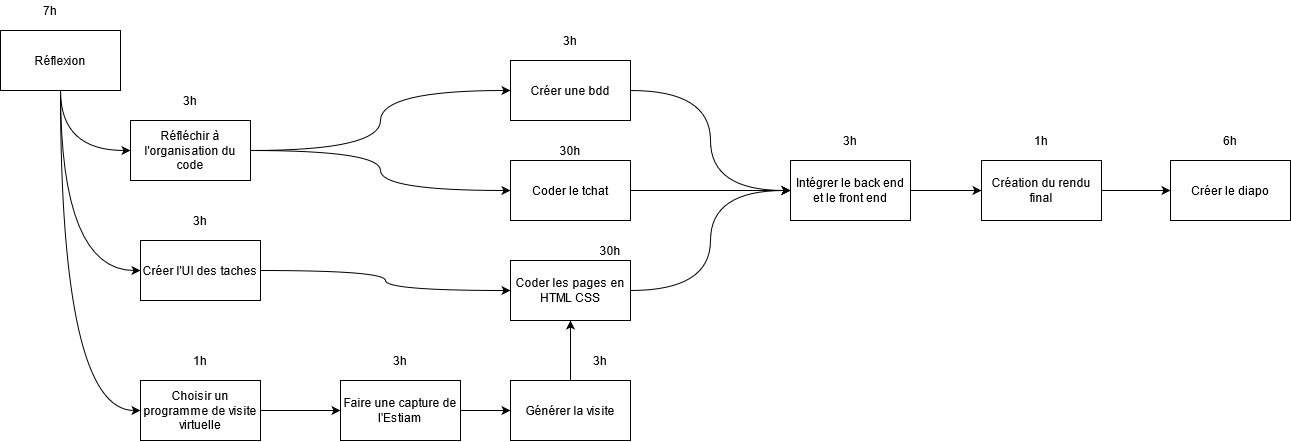

The diagram above was exported from draw.io. Its source (the exported page's mxGraphModel, read from the mxfile embedded in the PNG):
<mxGraphModel dx="1730" dy="865" grid="1" gridSize="10" guides="1" tooltips="1" connect="1" arrows="1" fold="1" page="1" pageScale="1" pageWidth="827" pageHeight="1169" math="0" shadow="0">
  <root>
    <mxCell id="0" />
    <mxCell id="1" parent="0" />
    <mxCell id="9TfV-d2i8tOxX396JeG6-11" style="edgeStyle=orthogonalEdgeStyle;orthogonalLoop=1;jettySize=auto;html=1;exitX=0.5;exitY=1;exitDx=0;exitDy=0;entryX=0;entryY=0.5;entryDx=0;entryDy=0;curved=1;" edge="1" parent="1" source="9TfV-d2i8tOxX396JeG6-1" target="9TfV-d2i8tOxX396JeG6-7">
      <mxGeometry relative="1" as="geometry" />
    </mxCell>
    <mxCell id="9TfV-d2i8tOxX396JeG6-12" style="edgeStyle=orthogonalEdgeStyle;curved=1;orthogonalLoop=1;jettySize=auto;html=1;exitX=0.5;exitY=1;exitDx=0;exitDy=0;entryX=0;entryY=0.5;entryDx=0;entryDy=0;" edge="1" parent="1" source="9TfV-d2i8tOxX396JeG6-1" target="9TfV-d2i8tOxX396JeG6-2">
      <mxGeometry relative="1" as="geometry" />
    </mxCell>
    <mxCell id="9TfV-d2i8tOxX396JeG6-13" style="edgeStyle=orthogonalEdgeStyle;curved=1;orthogonalLoop=1;jettySize=auto;html=1;exitX=0.5;exitY=1;exitDx=0;exitDy=0;entryX=0;entryY=0.5;entryDx=0;entryDy=0;" edge="1" parent="1" source="9TfV-d2i8tOxX396JeG6-1" target="9TfV-d2i8tOxX396JeG6-4">
      <mxGeometry relative="1" as="geometry" />
    </mxCell>
    <mxCell id="9TfV-d2i8tOxX396JeG6-1" value="Réflexion" style="rounded=0;whiteSpace=wrap;html=1;" vertex="1" parent="1">
      <mxGeometry x="10" y="150" width="120" height="60" as="geometry" />
    </mxCell>
    <mxCell id="9TfV-d2i8tOxX396JeG6-16" style="edgeStyle=orthogonalEdgeStyle;curved=1;orthogonalLoop=1;jettySize=auto;html=1;exitX=1;exitY=0.5;exitDx=0;exitDy=0;entryX=0;entryY=0.5;entryDx=0;entryDy=0;" edge="1" parent="1" source="9TfV-d2i8tOxX396JeG6-2" target="9TfV-d2i8tOxX396JeG6-3">
      <mxGeometry relative="1" as="geometry" />
    </mxCell>
    <mxCell id="9TfV-d2i8tOxX396JeG6-2" value="Créer l'UI des taches" style="rounded=0;whiteSpace=wrap;html=1;" vertex="1" parent="1">
      <mxGeometry x="150" y="360" width="120" height="60" as="geometry" />
    </mxCell>
    <mxCell id="9TfV-d2i8tOxX396JeG6-21" style="edgeStyle=orthogonalEdgeStyle;curved=1;orthogonalLoop=1;jettySize=auto;html=1;exitX=1;exitY=0.5;exitDx=0;exitDy=0;entryX=0;entryY=0.5;entryDx=0;entryDy=0;" edge="1" parent="1" source="9TfV-d2i8tOxX396JeG6-3" target="9TfV-d2i8tOxX396JeG6-10">
      <mxGeometry relative="1" as="geometry" />
    </mxCell>
    <mxCell id="9TfV-d2i8tOxX396JeG6-3" value="Coder les pages en HTML CSS" style="rounded=0;whiteSpace=wrap;html=1;" vertex="1" parent="1">
      <mxGeometry x="520" y="380" width="120" height="60" as="geometry" />
    </mxCell>
    <mxCell id="9TfV-d2i8tOxX396JeG6-14" style="edgeStyle=orthogonalEdgeStyle;curved=1;orthogonalLoop=1;jettySize=auto;html=1;exitX=1;exitY=0.5;exitDx=0;exitDy=0;" edge="1" parent="1" source="9TfV-d2i8tOxX396JeG6-4" target="9TfV-d2i8tOxX396JeG6-5">
      <mxGeometry relative="1" as="geometry">
        <mxPoint x="340" y="550" as="targetPoint" />
      </mxGeometry>
    </mxCell>
    <mxCell id="9TfV-d2i8tOxX396JeG6-4" value="Choisir un programme de visite virtuelle" style="rounded=0;whiteSpace=wrap;html=1;" vertex="1" parent="1">
      <mxGeometry x="150" y="500" width="120" height="60" as="geometry" />
    </mxCell>
    <mxCell id="9TfV-d2i8tOxX396JeG6-15" style="edgeStyle=orthogonalEdgeStyle;curved=1;orthogonalLoop=1;jettySize=auto;html=1;exitX=1;exitY=0.5;exitDx=0;exitDy=0;entryX=0;entryY=0.5;entryDx=0;entryDy=0;" edge="1" parent="1" source="9TfV-d2i8tOxX396JeG6-5" target="9TfV-d2i8tOxX396JeG6-6">
      <mxGeometry relative="1" as="geometry" />
    </mxCell>
    <mxCell id="9TfV-d2i8tOxX396JeG6-5" value="Faire une capture de l'Estiam" style="rounded=0;whiteSpace=wrap;html=1;" vertex="1" parent="1">
      <mxGeometry x="350" y="500" width="120" height="60" as="geometry" />
    </mxCell>
    <mxCell id="9TfV-d2i8tOxX396JeG6-25" style="edgeStyle=orthogonalEdgeStyle;curved=1;orthogonalLoop=1;jettySize=auto;html=1;exitX=0.5;exitY=0;exitDx=0;exitDy=0;entryX=0.5;entryY=1;entryDx=0;entryDy=0;" edge="1" parent="1" source="9TfV-d2i8tOxX396JeG6-6" target="9TfV-d2i8tOxX396JeG6-3">
      <mxGeometry relative="1" as="geometry" />
    </mxCell>
    <mxCell id="9TfV-d2i8tOxX396JeG6-6" value="Générer la visite" style="rounded=0;whiteSpace=wrap;html=1;" vertex="1" parent="1">
      <mxGeometry x="520" y="500" width="120" height="60" as="geometry" />
    </mxCell>
    <mxCell id="9TfV-d2i8tOxX396JeG6-17" style="edgeStyle=orthogonalEdgeStyle;curved=1;orthogonalLoop=1;jettySize=auto;html=1;exitX=1;exitY=0.5;exitDx=0;exitDy=0;" edge="1" parent="1" source="9TfV-d2i8tOxX396JeG6-7" target="9TfV-d2i8tOxX396JeG6-9">
      <mxGeometry relative="1" as="geometry" />
    </mxCell>
    <mxCell id="9TfV-d2i8tOxX396JeG6-18" style="edgeStyle=orthogonalEdgeStyle;curved=1;orthogonalLoop=1;jettySize=auto;html=1;exitX=1;exitY=0.5;exitDx=0;exitDy=0;entryX=0;entryY=0.5;entryDx=0;entryDy=0;" edge="1" parent="1" source="9TfV-d2i8tOxX396JeG6-7" target="9TfV-d2i8tOxX396JeG6-8">
      <mxGeometry relative="1" as="geometry" />
    </mxCell>
    <mxCell id="9TfV-d2i8tOxX396JeG6-7" value="Réfléchir à l'organisation du code" style="rounded=0;whiteSpace=wrap;html=1;" vertex="1" parent="1">
      <mxGeometry x="140" y="240" width="120" height="60" as="geometry" />
    </mxCell>
    <mxCell id="9TfV-d2i8tOxX396JeG6-19" style="edgeStyle=orthogonalEdgeStyle;curved=1;orthogonalLoop=1;jettySize=auto;html=1;exitX=1;exitY=0.5;exitDx=0;exitDy=0;entryX=0;entryY=0.5;entryDx=0;entryDy=0;" edge="1" parent="1" source="9TfV-d2i8tOxX396JeG6-8" target="9TfV-d2i8tOxX396JeG6-10">
      <mxGeometry relative="1" as="geometry" />
    </mxCell>
    <mxCell id="9TfV-d2i8tOxX396JeG6-8" value="Créer une bdd" style="rounded=0;whiteSpace=wrap;html=1;" vertex="1" parent="1">
      <mxGeometry x="520" y="180" width="120" height="60" as="geometry" />
    </mxCell>
    <mxCell id="9TfV-d2i8tOxX396JeG6-20" style="edgeStyle=orthogonalEdgeStyle;curved=1;orthogonalLoop=1;jettySize=auto;html=1;exitX=1;exitY=0.5;exitDx=0;exitDy=0;entryX=0;entryY=0.5;entryDx=0;entryDy=0;" edge="1" parent="1" source="9TfV-d2i8tOxX396JeG6-9" target="9TfV-d2i8tOxX396JeG6-10">
      <mxGeometry relative="1" as="geometry" />
    </mxCell>
    <mxCell id="9TfV-d2i8tOxX396JeG6-9" value="Coder le tchat" style="rounded=0;whiteSpace=wrap;html=1;" vertex="1" parent="1">
      <mxGeometry x="520" y="280" width="120" height="60" as="geometry" />
    </mxCell>
    <mxCell id="9TfV-d2i8tOxX396JeG6-23" style="edgeStyle=orthogonalEdgeStyle;curved=1;orthogonalLoop=1;jettySize=auto;html=1;exitX=1;exitY=0.5;exitDx=0;exitDy=0;entryX=0;entryY=0.5;entryDx=0;entryDy=0;" edge="1" parent="1" source="9TfV-d2i8tOxX396JeG6-10" target="9TfV-d2i8tOxX396JeG6-22">
      <mxGeometry relative="1" as="geometry" />
    </mxCell>
    <mxCell id="9TfV-d2i8tOxX396JeG6-10" value="Intégrer le back end et le front end" style="rounded=0;whiteSpace=wrap;html=1;" vertex="1" parent="1">
      <mxGeometry x="800" y="280" width="120" height="60" as="geometry" />
    </mxCell>
    <mxCell id="9TfV-d2i8tOxX396JeG6-38" style="edgeStyle=orthogonalEdgeStyle;curved=1;orthogonalLoop=1;jettySize=auto;html=1;exitX=1;exitY=0.5;exitDx=0;exitDy=0;entryX=0;entryY=0.5;entryDx=0;entryDy=0;" edge="1" parent="1" source="9TfV-d2i8tOxX396JeG6-22" target="9TfV-d2i8tOxX396JeG6-36">
      <mxGeometry relative="1" as="geometry" />
    </mxCell>
    <mxCell id="9TfV-d2i8tOxX396JeG6-22" value="Création du rendu final" style="rounded=0;whiteSpace=wrap;html=1;" vertex="1" parent="1">
      <mxGeometry x="991" y="280" width="120" height="60" as="geometry" />
    </mxCell>
    <mxCell id="9TfV-d2i8tOxX396JeG6-26" value="7h" style="text;html=1;strokeColor=none;fillColor=none;align=center;verticalAlign=middle;whiteSpace=wrap;rounded=0;" vertex="1" parent="1">
      <mxGeometry x="40" y="120" width="40" height="20" as="geometry" />
    </mxCell>
    <mxCell id="9TfV-d2i8tOxX396JeG6-27" value="3h" style="text;html=1;strokeColor=none;fillColor=none;align=center;verticalAlign=middle;whiteSpace=wrap;rounded=0;" vertex="1" parent="1">
      <mxGeometry x="180" y="210" width="40" height="20" as="geometry" />
    </mxCell>
    <mxCell id="9TfV-d2i8tOxX396JeG6-28" value="3h" style="text;html=1;strokeColor=none;fillColor=none;align=center;verticalAlign=middle;whiteSpace=wrap;rounded=0;" vertex="1" parent="1">
      <mxGeometry x="190" y="330" width="40" height="20" as="geometry" />
    </mxCell>
    <mxCell id="9TfV-d2i8tOxX396JeG6-29" value="1h" style="text;html=1;strokeColor=none;fillColor=none;align=center;verticalAlign=middle;whiteSpace=wrap;rounded=0;" vertex="1" parent="1">
      <mxGeometry x="190" y="470" width="40" height="20" as="geometry" />
    </mxCell>
    <mxCell id="9TfV-d2i8tOxX396JeG6-30" value="3h" style="text;html=1;strokeColor=none;fillColor=none;align=center;verticalAlign=middle;whiteSpace=wrap;rounded=0;" vertex="1" parent="1">
      <mxGeometry x="390" y="470" width="40" height="20" as="geometry" />
    </mxCell>
    <mxCell id="9TfV-d2i8tOxX396JeG6-31" value="3h" style="text;html=1;strokeColor=none;fillColor=none;align=center;verticalAlign=middle;whiteSpace=wrap;rounded=0;" vertex="1" parent="1">
      <mxGeometry x="590" y="470" width="40" height="20" as="geometry" />
    </mxCell>
    <mxCell id="9TfV-d2i8tOxX396JeG6-32" value="30h" style="text;html=1;strokeColor=none;fillColor=none;align=center;verticalAlign=middle;whiteSpace=wrap;rounded=0;" vertex="1" parent="1">
      <mxGeometry x="600" y="360" width="40" height="20" as="geometry" />
    </mxCell>
    <mxCell id="9TfV-d2i8tOxX396JeG6-33" value="3h" style="text;html=1;strokeColor=none;fillColor=none;align=center;verticalAlign=middle;whiteSpace=wrap;rounded=0;" vertex="1" parent="1">
      <mxGeometry x="560" y="150" width="40" height="20" as="geometry" />
    </mxCell>
    <mxCell id="9TfV-d2i8tOxX396JeG6-34" value="30h" style="text;html=1;strokeColor=none;fillColor=none;align=center;verticalAlign=middle;whiteSpace=wrap;rounded=0;" vertex="1" parent="1">
      <mxGeometry x="560" y="260" width="40" height="20" as="geometry" />
    </mxCell>
    <mxCell id="9TfV-d2i8tOxX396JeG6-35" value="3h" style="text;html=1;strokeColor=none;fillColor=none;align=center;verticalAlign=middle;whiteSpace=wrap;rounded=0;" vertex="1" parent="1">
      <mxGeometry x="840" y="250" width="40" height="20" as="geometry" />
    </mxCell>
    <mxCell id="9TfV-d2i8tOxX396JeG6-36" value="Créer le diapo" style="rounded=0;whiteSpace=wrap;html=1;" vertex="1" parent="1">
      <mxGeometry x="1180" y="280" width="120" height="60" as="geometry" />
    </mxCell>
    <mxCell id="9TfV-d2i8tOxX396JeG6-37" value="6h" style="text;html=1;strokeColor=none;fillColor=none;align=center;verticalAlign=middle;whiteSpace=wrap;rounded=0;" vertex="1" parent="1">
      <mxGeometry x="1220" y="250" width="40" height="20" as="geometry" />
    </mxCell>
    <mxCell id="9TfV-d2i8tOxX396JeG6-39" value="1h" style="text;html=1;strokeColor=none;fillColor=none;align=center;verticalAlign=middle;whiteSpace=wrap;rounded=0;" vertex="1" parent="1">
      <mxGeometry x="1031" y="250" width="40" height="20" as="geometry" />
    </mxCell>
  </root>
</mxGraphModel>